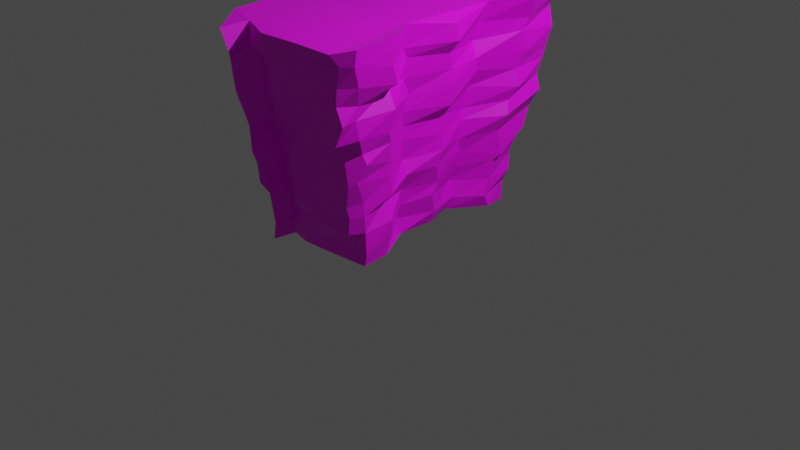 # Source: Mur_de_ROCKS.blend  (saved by Blender 2.92.15; exported with 4.5.12 LTS)
import bpy
from mathutils import Matrix  # noqa: F401  (used for matrix-valued properties, if any)

bpy.ops.wm.read_factory_settings(use_empty=True)
scene = bpy.context.scene
scene.name = 'Scene'

# ---- collections
col_collection = bpy.data.collections.new('Collection'); scene.collection.children.link(col_collection)

# ---- images (referenced by path relative to the original .blend; pixels are not part of the script)
import os
ASSET_DIR = os.environ.get("B2B_ASSET_DIR", "")  # directory of the original .blend (textures are referenced by path, not embedded)
HERE = os.path.dirname(os.path.abspath(__file__))  # packed textures are extracted next to this script under _unpacked/

def load_image(name, relpath, width, height, colorspace="sRGB"):
    """Load a texture the original file referenced (path relative to the .blend, or extracted next to this script)."""
    p = next((c for c in (os.path.join(HERE, relpath), os.path.join(ASSET_DIR, relpath)) if relpath and os.path.exists(c)), "")
    if p:
        img = bpy.data.images.load(p, check_existing=True)
        img.name = name
    else:  # same state as the original file: an image datablock whose file is absent (Cycles renders it pink)
        img = bpy.data.images.new(name, width, height)
        img.source = "FILE"
        img.filepath = "//" + (relpath or name)
    img.colorspace_settings.name = colorspace
    return img
img_imphenziapalette01_png = load_image('ImphenziaPalette01.png', 'ImphenziaPalette01.png', 1024, 1024, 'sRGB')

# ---- materials (node trees are filled in below, after node groups)
mat_cailloux = bpy.data.materials.new('Cailloux')
mat_cailloux.use_transparent_shadow = False

# ---- material node trees
mat_cailloux.use_nodes = True; mat_cailloux.node_tree.nodes.clear()
_N = mat_cailloux.node_tree.nodes; _L = mat_cailloux.node_tree.links
n0 = _N.new('ShaderNodeBsdfPrincipled'); n0.name = 'Principled BSDF'; n0.location = (10, 300)
n0.distribution = 'GGX'
n0.subsurface_method = 'BURLEY'
n0.inputs[3].default_value = 1.45
n0.inputs[27].default_value = (0.0, 0.0, 0.0, 1.0)
n0.inputs[28].default_value = 1.0
n1 = _N.new('ShaderNodeOutputMaterial'); n1.name = 'Material Output'; n1.location = (300, 300)
n2 = _N.new('ShaderNodeTexImage'); n2.name = 'Texture image'; n2.location = (-280, 280)
n2.image = img_imphenziapalette01_png
_L.new(n0.outputs[0], n1.inputs[0])
_L.new(n2.outputs[0], n0.inputs[0])
n1.is_active_output = True

# ---- world
world_world = bpy.data.worlds.new('World'); scene.world = world_world
world_world.use_nodes = True; world_world.node_tree.nodes.clear()
_N = world_world.node_tree.nodes; _L = world_world.node_tree.links
n0 = _N.new('ShaderNodeOutputWorld'); n0.name = 'World Output'; n0.location = (300, 300)
n1 = _N.new('ShaderNodeBackground'); n1.name = 'Background'; n1.location = (10, 300)
n1.inputs[0].default_value = (0.05088, 0.05088, 0.05088, 1.0)
_L.new(n1.outputs[0], n0.inputs[0])
n0.is_active_output = True
world_world.color = (0.05088, 0.05088, 0.05088)
world_world.use_sun_shadow = False
world_world.sun_shadow_jitter_overblur = 0.0

# ---- cameras
cam_camera = bpy.data.cameras.new('Camera')
cam_camera.clip_end = 100.0
cam_camera.ortho_scale = 7.314

# ---- lights
light_light = bpy.data.lights.new('Light', 'POINT')
light_light.transmission_factor = 0.0
light_light.energy = 1000.0
light_light.shadow_soft_size = 0.1
light_light.shadow_maximum_resolution = 0.006
light_light.use_absolute_resolution = True

# ---- meshes
me_plan = bpy.data.meshes.new('Plan')
me_plan.from_pydata([(-0.2855, 0.7935, 0.004269), (-0.4446, 0.6469, 0.006729), (-0.4507, 0.4963, -0.009084), (-0.5466, 0.4179, -0.00402), (-0.5584, 0.2083, -0.01756), (-0.5932, 0.02433, 0.0268), (-0.5351, -0.1055, -0.02984), (-0.5252, -0.2596, 0.0004973), (-0.4611, -0.4088, 0.0261), (-0.4546, -0.4964, -0.003663), (-0.3064, -0.6784, -0.005921), (-0.2835, -0.5434, -0.005332), (-0.1505, -0.5761, -0.0008844), (0.04607, -0.5632, 0.0004539), (0.2005, -0.529, -0.01017), (0.2567, -0.4976, -0.03023), (0.2481, -0.3276, -0.01984), (0.1539, -0.1357, 0.006127), (0.1679, 0.09766, 0.009417), (0.09754, 0.2779, 0.004657), (0.2455, 0.5012, 0.006129), (0.1729, 0.6941, -0.03417), (0.005193, 0.8646, 0.01469), (-0.3022, 0.872, -0.01588), (-0.3029, 1.039, 1.267), (-0.562, 0.933, 1.266), (-0.5858, 0.7034, 1.263), (-0.684, 0.5087, 1.284), (-0.6731, 0.2438, 1.273), (-0.6981, 0.02783, 1.255), (-0.6453, -0.1679, 1.261), (-0.67, -0.3994, 1.256), (-0.5616, -0.5599, 1.228), (-0.5338, -0.6841, 1.276), (-0.3742, -0.8957, 1.247), (-0.323, -0.7464, 1.268), (-0.1369, -0.8143, 1.255), (0.09768, -0.7877, 1.25), (0.3515, -0.7853, 1.248), (0.4167, -0.6675, 1.26), (0.4341, -0.3968, 1.285), (0.2552, -0.19, 1.26), (0.3435, 0.08934, 1.225), (0.261, 0.4231, 1.266), (0.4159, 0.6346, 1.28), (0.3654, 0.9245, 1.28), (0.05557, 1.186, 1.259), (-0.3839, 1.183, 1.285), (-0.1488, -0.5926, 0.09996), (-0.1166, -0.6138, 0.1998), (-0.1303, -0.6545, 0.2927), (-0.1524, -0.6367, 0.4117), (-0.1268, -0.6869, 0.4493), (-0.1156, -0.6861, 0.5686), (-0.1435, -0.6572, 0.6673), (-0.1462, -0.749, 0.7963), (-0.1414, -0.7427, 0.8639), (-0.1652, -0.7457, 0.9646), (-0.1428, -0.7713, 1.057), (-0.148, -0.8047, 1.131), (-0.3259, -0.7682, 1.139), (-0.2926, -0.7116, 1.093), (-0.2924, -0.7092, 0.9548), (-0.2994, -0.6905, 0.8322), (-0.279, -0.6912, 0.7771), (-0.3301, -0.6421, 0.6657), (-0.3035, -0.6332, 0.5697), (-0.2868, -0.6001, 0.4687), (-0.2919, -0.5915, 0.3936), (-0.2736, -0.5635, 0.281), (-0.2736, -0.5554, 0.1695), (-0.289, -0.5841, 0.05428), (-0.562, 0.04617, 0.09101), (-0.5856, 0.01957, 0.1905), (-0.6168, 0.03217, 0.2964), (-0.6158, 0.07363, 0.3788), (-0.6493, 0.0387, 0.476), (-0.6509, 0.05509, 0.6091), (-0.6679, 0.02046, 0.6761), (-0.6545, 0.05708, 0.7764), (-0.6622, 0.003105, 0.8494), (-0.6791, 0.03642, 0.9647), (-0.6502, 0.05673, 1.07), (-0.6996, 0.04004, 1.156), (-0.6751, 0.2263, 1.14), (-0.688, 0.2163, 1.065), (-0.6349, 0.2477, 0.9435), (-0.5933, 0.1907, 0.8699), (-0.6099, 0.2123, 0.7739), (-0.5867, 0.2349, 0.6749), (-0.6006, 0.2108, 0.5766), (-0.5734, 0.2528, 0.4705), (-0.5721, 0.2142, 0.383), (-0.5744, 0.202, 0.2754), (-0.5518, 0.2103, 0.1843), (-0.5426, 0.1785, 0.09332), (0.244, 0.462, 0.08364), (0.2417, 0.4943, 0.1807), (0.2568, 0.509, 0.304), (0.282, 0.5435, 0.334), (0.2774, 0.5241, 0.4937), (0.3277, 0.5414, 0.5931), (0.3048, 0.5686, 0.6734), (0.3523, 0.6006, 0.7589), (0.3251, 0.602, 0.8607), (0.3507, 0.6367, 0.9506), (0.3514, 0.6093, 1.084), (0.3714, 0.6393, 1.156), (0.2172, 0.3924, 1.146), (0.1954, 0.3708, 1.039), (0.2315, 0.3686, 0.9487), (0.2278, 0.3843, 0.8746), (0.1802, 0.3618, 0.7707), (0.1627, 0.3358, 0.6429), (0.1724, 0.328, 0.5817), (0.1659, 0.3073, 0.4602), (0.1566, 0.3332, 0.3766), (0.1366, 0.3168, 0.2762), (0.1067, 0.3025, 0.1888), (0.128, 0.305, 0.08348), (0.04326, -0.5668, 0.08985), (0.04664, -0.6031, 0.1759), (0.05935, -0.6091, 0.2809), (0.06289, -0.6241, 0.381), (0.09284, -0.6427, 0.5156), (0.08646, -0.6609, 0.5888), (0.08971, -0.6769, 0.6875), (0.07932, -0.6904, 0.7791), (0.1248, -0.6913, 0.8692), (0.1003, -0.7368, 0.9565), (0.1497, -0.7758, 1.059), (0.09658, -0.7516, 1.154), (-0.5105, -0.09562, 0.05965), (-0.5653, -0.1249, 0.169), (-0.5471, -0.1221, 0.2804), (-0.551, -0.1273, 0.3808), (-0.5586, -0.122, 0.4785), (-0.5706, -0.1307, 0.5623), (-0.5877, -0.14, 0.6673), (-0.6283, -0.1578, 0.7657), (-0.6083, -0.1362, 0.8434), (-0.6025, -0.1464, 0.9562), (-0.6213, -0.1553, 1.055), (-0.6313, -0.1677, 1.161), (0.1696, 0.7086, 0.09215), (0.23, 0.6843, 0.1864), (0.2139, 0.6949, 0.2791), (0.249, 0.7254, 0.4111), (0.2656, 0.7565, 0.447), (0.2584, 0.8088, 0.5719), (0.3174, 0.8271, 0.6779), (0.2896, 0.8274, 0.768), (0.3058, 0.8487, 0.8644), (0.3159, 0.8697, 0.9533), (0.3346, 0.8873, 1.051), (0.3058, 0.8885, 1.172), (0.2213, -0.5338, 0.1075), (0.2341, -0.5886, 0.183), (0.2463, -0.5906, 0.2845), (0.2504, -0.6133, 0.3579), (0.284, -0.6258, 0.4852), (0.2705, -0.6273, 0.5736), (0.2526, -0.6293, 0.6568), (0.2771, -0.6984, 0.7275), (0.3453, -0.705, 0.8528), (0.3212, -0.724, 0.9599), (0.3307, -0.7264, 1.058), (0.3521, -0.7258, 1.172), (-0.535, -0.2599, 0.1102), (-0.5478, -0.272, 0.1714), (-0.5231, -0.2907, 0.3179), (-0.5569, -0.2988, 0.3759), (-0.5723, -0.2803, 0.506), (-0.5841, -0.3096, 0.574), (-0.6089, -0.3205, 0.6654), (-0.6191, -0.3317, 0.7988), (-0.6136, -0.3317, 0.8858), (-0.6334, -0.3381, 0.9756), (-0.6492, -0.3877, 1.047), (-0.627, -0.4054, 1.169), (-0.0283, 0.8875, 0.07233), (0.04648, 0.896, 0.1815), (0.02377, 0.9335, 0.282), (-0.001828, 0.9461, 0.3694), (0.04075, 0.9753, 0.4792), (0.04483, 1.002, 0.5797), (0.05994, 1.035, 0.6583), (0.05086, 1.05, 0.767), (0.0692, 1.046, 0.8477), (0.05867, 1.097, 0.9626), (0.05671, 1.108, 1.041), (0.07759, 1.143, 1.152), (0.2738, -0.498, 0.04145), (0.2739, -0.5042, 0.1813), (0.2858, -0.5186, 0.2875), (0.2839, -0.5236, 0.3715), (0.3084, -0.5847, 0.5063), (0.3438, -0.5479, 0.6099), (0.3238, -0.5614, 0.6654), (0.3468, -0.5979, 0.758), (0.3347, -0.6102, 0.8635), (0.3467, -0.6059, 0.9438), (0.3943, -0.6391, 1.055), (0.4077, -0.6736, 1.173), (-0.4456, -0.4253, 0.07774), (-0.4803, -0.4328, 0.1904), (-0.5021, -0.4239, 0.2767), (-0.4758, -0.4477, 0.3825), (-0.5108, -0.4403, 0.4765), (-0.536, -0.4898, 0.5604), (-0.5351, -0.4921, 0.6827), (-0.527, -0.4898, 0.7669), (-0.5348, -0.5336, 0.8406), (-0.5394, -0.5057, 0.9563), (-0.5686, -0.5747, 1.057), (-0.6014, -0.5469, 1.184), (-0.3046, 0.9196, 0.05085), (-0.2972, 0.907, 0.2039), (-0.3343, 0.9588, 0.298), (-0.357, 0.9733, 0.3607), (-0.3408, 1.002, 0.4748), (-0.3329, 0.978, 0.5639), (-0.3187, 1.029, 0.6633), (-0.3211, 1.04, 0.7489), (-0.3276, 1.129, 0.8897), (-0.3569, 1.127, 0.9615), (-0.3962, 1.121, 1.079), (-0.3558, 1.187, 1.151), (-0.4308, 0.7075, 0.1254), (-0.4672, 0.7226, 0.1841), (-0.5189, 0.7667, 0.2966), (-0.4456, 0.7622, 0.3635), (-0.4923, 0.7795, 0.4748), (-0.5032, 0.8025, 0.5744), (-0.5127, 0.825, 0.66), (-0.553, 0.8153, 0.7914), (-0.5537, 0.8455, 0.8712), (-0.5475, 0.8874, 0.965), (-0.5506, 0.9036, 1.023), (-0.5227, 0.9047, 1.161), (-0.3186, 1.024, 1.18), (-0.3161, 1.004, 1.046), (-0.3264, 1.006, 0.9598), (-0.3304, 0.9852, 0.8631), (-0.328, 0.9868, 0.7656), (-0.3212, 0.9446, 0.6745), (-0.306, 0.8995, 0.5934), (-0.311, 0.8959, 0.4819), (-0.3013, 0.8962, 0.3867), (-0.2999, 0.8545, 0.282), (-0.3169, 0.8277, 0.193), (-0.2926, 0.8111, 0.09099), (0.2629, -0.2999, 0.1011), (0.2755, -0.3164, 0.1914), (0.2397, -0.3524, 0.2888), (0.3041, -0.3398, 0.3683), (0.3034, -0.3473, 0.4729), (0.3063, -0.3464, 0.5625), (0.3276, -0.3672, 0.6794), (0.3587, -0.4058, 0.7556), (0.3779, -0.3806, 0.8791), (0.3309, -0.3847, 0.9874), (0.4091, -0.3939, 1.024), (0.4243, -0.4385, 1.133), (-0.4657, -0.5204, 0.07062), (-0.4838, -0.5302, 0.1593), (-0.4539, -0.519, 0.2773), (-0.4863, -0.571, 0.3882), (-0.4875, -0.5716, 0.4713), (-0.4872, -0.5653, 0.6066), (-0.4942, -0.5853, 0.6585), (-0.534, -0.662, 0.7813), (-0.5306, -0.6537, 0.8575), (-0.5259, -0.6721, 0.957), (-0.5154, -0.6504, 1.08), (-0.5474, -0.6906, 1.166), (-0.5067, 0.55, 0.09002), (-0.4999, 0.5462, 0.1892), (-0.5004, 0.6002, 0.2802), (-0.5125, 0.5715, 0.3812), (-0.5171, 0.6069, 0.4563), (-0.5255, 0.605, 0.5731), (-0.5256, 0.6191, 0.6412), (-0.5431, 0.6255, 0.7794), (-0.5294, 0.6424, 0.8519), (-0.5366, 0.6675, 0.9834), (-0.5841, 0.6945, 1.049), (-0.5733, 0.6875, 1.151), (0.126, -0.1677, 0.09818), (0.1537, -0.1364, 0.1865), (0.1627, -0.1432, 0.2824), (0.2083, -0.1371, 0.3888), (0.1775, -0.1478, 0.4685), (0.1923, -0.1561, 0.6027), (0.1945, -0.1574, 0.6755), (0.2102, -0.1663, 0.7651), (0.216, -0.1353, 0.8605), (0.2258, -0.1838, 0.9581), (0.2346, -0.167, 1.07), (0.2425, -0.2037, 1.131), (-0.3245, -0.6522, 0.08077), (-0.3304, -0.6652, 0.1884), (-0.3063, -0.6954, 0.2841), (-0.3168, -0.7472, 0.3612), (-0.3423, -0.7407, 0.4653), (-0.3424, -0.7687, 0.5424), (-0.3518, -0.77, 0.6891), (-0.3703, -0.7861, 0.7674), (-0.3581, -0.8349, 0.8922), (-0.398, -0.8195, 0.9628), (-0.3786, -0.8432, 1.068), (-0.3351, -0.8802, 1.129), (-0.5238, 0.4175, 0.08247), (-0.5492, 0.4055, 0.1819), (-0.5681, 0.4337, 0.2958), (-0.5697, 0.3936, 0.3988), (-0.6021, 0.4612, 0.4484), (-0.5825, 0.4522, 0.5695), (-0.5775, 0.4268, 0.6417), (-0.5764, 0.4496, 0.7371), (-0.613, 0.4828, 0.8542), (-0.6181, 0.4842, 0.9648), (-0.6353, 0.4975, 1.056), (-0.6332, 0.4734, 1.169), (0.1975, 0.09016, 0.08973), (0.2114, 0.05587, 0.2065), (0.2123, 0.1002, 0.2773), (0.2379, 0.06352, 0.3909), (0.2542, 0.1038, 0.484), (0.2441, 0.09463, 0.5712), (0.2387, 0.1074, 0.68), (0.3011, 0.09555, 0.7594), (0.304, 0.1053, 0.886), (0.2957, 0.1054, 0.9621), (0.296, 0.09133, 1.053), (0.3525, 0.1038, 1.13)], [], [(16, 15, 14, 13, 12, 11, 10, 9, 8, 7, 6, 5, 4, 3, 2, 1, 0, 23, 22, 21, 20, 19, 18, 17), (40, 41, 42, 43, 44, 45, 46, 47, 24, 25, 26, 27, 28, 29, 30, 31, 32, 33, 34, 35, 36, 37, 38, 39), (60, 59, 36, 35), (84, 83, 29, 28), (108, 107, 44, 43), (59, 131, 37, 36), (83, 143, 30, 29), (107, 155, 45, 44), (131, 167, 38, 37), (143, 179, 31, 30), (155, 191, 46, 45), (167, 203, 39, 38), (179, 215, 32, 31), (191, 227, 47, 46), (240, 239, 25, 24), (203, 263, 40, 39), (215, 275, 33, 32), (227, 240, 24, 47), (239, 287, 26, 25), (263, 299, 41, 40), (275, 311, 34, 33), (287, 323, 27, 26), (299, 335, 42, 41), (311, 60, 35, 34), (323, 84, 28, 27), (335, 108, 43, 42), (18, 19, 119, 324), (324, 119, 118, 325), (325, 118, 117, 326), (326, 117, 116, 327), (327, 116, 115, 328), (328, 115, 114, 329), (329, 114, 113, 330), (330, 113, 112, 331), (331, 112, 111, 332), (332, 111, 110, 333), (333, 110, 109, 334), (334, 109, 108, 335), (3, 4, 95, 312), (312, 95, 94, 313), (313, 94, 93, 314), (314, 93, 92, 315), (315, 92, 91, 316), (316, 91, 90, 317), (317, 90, 89, 318), (318, 89, 88, 319), (319, 88, 87, 320), (320, 87, 86, 321), (321, 86, 85, 322), (322, 85, 84, 323), (10, 11, 71, 300), (300, 71, 70, 301), (301, 70, 69, 302), (302, 69, 68, 303), (303, 68, 67, 304), (304, 67, 66, 305), (305, 66, 65, 306), (306, 65, 64, 307), (307, 64, 63, 308), (308, 63, 62, 309), (309, 62, 61, 310), (310, 61, 60, 311), (17, 18, 324, 288), (288, 324, 325, 289), (289, 325, 326, 290), (290, 326, 327, 291), (291, 327, 328, 292), (292, 328, 329, 293), (293, 329, 330, 294), (294, 330, 331, 295), (295, 331, 332, 296), (296, 332, 333, 297), (297, 333, 334, 298), (298, 334, 335, 299), (2, 3, 312, 276), (276, 312, 313, 277), (277, 313, 314, 278), (278, 314, 315, 279), (279, 315, 316, 280), (280, 316, 317, 281), (281, 317, 318, 282), (282, 318, 319, 283), (283, 319, 320, 284), (284, 320, 321, 285), (285, 321, 322, 286), (286, 322, 323, 287), (9, 10, 300, 264), (264, 300, 301, 265), (265, 301, 302, 266), (266, 302, 303, 267), (267, 303, 304, 268), (268, 304, 305, 269), (269, 305, 306, 270), (270, 306, 307, 271), (271, 307, 308, 272), (272, 308, 309, 273), (273, 309, 310, 274), (274, 310, 311, 275), (16, 17, 288, 252), (252, 288, 289, 253), (253, 289, 290, 254), (254, 290, 291, 255), (255, 291, 292, 256), (256, 292, 293, 257), (257, 293, 294, 258), (258, 294, 295, 259), (259, 295, 296, 260), (260, 296, 297, 261), (261, 297, 298, 262), (262, 298, 299, 263), (1, 2, 276, 228), (228, 276, 277, 229), (229, 277, 278, 230), (230, 278, 279, 231), (231, 279, 280, 232), (232, 280, 281, 233), (233, 281, 282, 234), (234, 282, 283, 235), (235, 283, 284, 236), (236, 284, 285, 237), (237, 285, 286, 238), (238, 286, 287, 239), (23, 0, 251, 216), (216, 251, 250, 217), (217, 250, 249, 218), (218, 249, 248, 219), (219, 248, 247, 220), (220, 247, 246, 221), (221, 246, 245, 222), (222, 245, 244, 223), (223, 244, 243, 224), (224, 243, 242, 225), (225, 242, 241, 226), (226, 241, 240, 227), (8, 9, 264, 204), (204, 264, 265, 205), (205, 265, 266, 206), (206, 266, 267, 207), (207, 267, 268, 208), (208, 268, 269, 209), (209, 269, 270, 210), (210, 270, 271, 211), (211, 271, 272, 212), (212, 272, 273, 213), (213, 273, 274, 214), (214, 274, 275, 215), (15, 16, 252, 192), (192, 252, 253, 193), (193, 253, 254, 194), (194, 254, 255, 195), (195, 255, 256, 196), (196, 256, 257, 197), (197, 257, 258, 198), (198, 258, 259, 199), (199, 259, 260, 200), (200, 260, 261, 201), (201, 261, 262, 202), (202, 262, 263, 203), (0, 1, 228, 251), (251, 228, 229, 250), (250, 229, 230, 249), (249, 230, 231, 248), (248, 231, 232, 247), (247, 232, 233, 246), (246, 233, 234, 245), (245, 234, 235, 244), (244, 235, 236, 243), (243, 236, 237, 242), (242, 237, 238, 241), (241, 238, 239, 240), (22, 23, 216, 180), (180, 216, 217, 181), (181, 217, 218, 182), (182, 218, 219, 183), (183, 219, 220, 184), (184, 220, 221, 185), (185, 221, 222, 186), (186, 222, 223, 187), (187, 223, 224, 188), (188, 224, 225, 189), (189, 225, 226, 190), (190, 226, 227, 191), (7, 8, 204, 168), (168, 204, 205, 169), (169, 205, 206, 170), (170, 206, 207, 171), (171, 207, 208, 172), (172, 208, 209, 173), (173, 209, 210, 174), (174, 210, 211, 175), (175, 211, 212, 176), (176, 212, 213, 177), (177, 213, 214, 178), (178, 214, 215, 179), (14, 15, 192, 156), (156, 192, 193, 157), (157, 193, 194, 158), (158, 194, 195, 159), (159, 195, 196, 160), (160, 196, 197, 161), (161, 197, 198, 162), (162, 198, 199, 163), (163, 199, 200, 164), (164, 200, 201, 165), (165, 201, 202, 166), (166, 202, 203, 167), (21, 22, 180, 144), (144, 180, 181, 145), (145, 181, 182, 146), (146, 182, 183, 147), (147, 183, 184, 148), (148, 184, 185, 149), (149, 185, 186, 150), (150, 186, 187, 151), (151, 187, 188, 152), (152, 188, 189, 153), (153, 189, 190, 154), (154, 190, 191, 155), (6, 7, 168, 132), (132, 168, 169, 133), (133, 169, 170, 134), (134, 170, 171, 135), (135, 171, 172, 136), (136, 172, 173, 137), (137, 173, 174, 138), (138, 174, 175, 139), (139, 175, 176, 140), (140, 176, 177, 141), (141, 177, 178, 142), (142, 178, 179, 143), (13, 14, 156, 120), (120, 156, 157, 121), (121, 157, 158, 122), (122, 158, 159, 123), (123, 159, 160, 124), (124, 160, 161, 125), (125, 161, 162, 126), (126, 162, 163, 127), (127, 163, 164, 128), (128, 164, 165, 129), (129, 165, 166, 130), (130, 166, 167, 131), (20, 21, 144, 96), (96, 144, 145, 97), (97, 145, 146, 98), (98, 146, 147, 99), (99, 147, 148, 100), (100, 148, 149, 101), (101, 149, 150, 102), (102, 150, 151, 103), (103, 151, 152, 104), (104, 152, 153, 105), (105, 153, 154, 106), (106, 154, 155, 107), (5, 6, 132, 72), (72, 132, 133, 73), (73, 133, 134, 74), (74, 134, 135, 75), (75, 135, 136, 76), (76, 136, 137, 77), (77, 137, 138, 78), (78, 138, 139, 79), (79, 139, 140, 80), (80, 140, 141, 81), (81, 141, 142, 82), (82, 142, 143, 83), (12, 13, 120, 48), (48, 120, 121, 49), (49, 121, 122, 50), (50, 122, 123, 51), (51, 123, 124, 52), (52, 124, 125, 53), (53, 125, 126, 54), (54, 126, 127, 55), (55, 127, 128, 56), (56, 128, 129, 57), (57, 129, 130, 58), (58, 130, 131, 59), (19, 20, 96, 119), (119, 96, 97, 118), (118, 97, 98, 117), (117, 98, 99, 116), (116, 99, 100, 115), (115, 100, 101, 114), (114, 101, 102, 113), (113, 102, 103, 112), (112, 103, 104, 111), (111, 104, 105, 110), (110, 105, 106, 109), (109, 106, 107, 108), (4, 5, 72, 95), (95, 72, 73, 94), (94, 73, 74, 93), (93, 74, 75, 92), (92, 75, 76, 91), (91, 76, 77, 90), (90, 77, 78, 89), (89, 78, 79, 88), (88, 79, 80, 87), (87, 80, 81, 86), (86, 81, 82, 85), (85, 82, 83, 84), (11, 12, 48, 71), (71, 48, 49, 70), (70, 49, 50, 69), (69, 50, 51, 68), (68, 51, 52, 67), (67, 52, 53, 66), (66, 53, 54, 65), (65, 54, 55, 64), (64, 55, 56, 63), (63, 56, 57, 62), (62, 57, 58, 61), (61, 58, 59, 60)])
_uv = me_plan.uv_layers.new(name='CarteUV')
_uv.uv.foreach_set('vector', [0.6756, 0.9479, 0.6756, 0.9479, 0.6756, 0.9479, 0.6756, 0.9479, 0.6756, 0.9479, 0.6756, 0.9479, 0.6756, 0.9479, 0.6756, 0.9479, 0.6756, 0.9479, 0.6756, 0.9479, 0.6756, 0.9479, 0.6756, 0.9479, 0.6756, 0.9479, 0.6756, 0.9479, 0.6756, 0.9479, 0.6756, 0.9479, 0.6756, 0.9479, 0.6756, 0.9479, 0.6756, 0.9479, 0.6756, 0.9479, 0.6756, 0.9479, 0.6756, 0.9479, 0.6756, 0.9479, 0.6756, 0.9479, 0.6756, 0.9479, 0.6756, 0.9479, 0.6756, 0.9479, 0.6756, 0.9479, 0.6756, 0.9479, 0.6756, 0.9479, 0.6756, 0.9479, 0.6756, 0.9479, 0.6756, 0.9479, 0.6756, 0.9479, 0.6756, 0.9479, 0.6756, 0.9479, 0.6756, 0.9479, 0.6756, 0.9479, 0.6756, 0.9479, 0.6756, 0.9479, 0.6756, 0.9479, 0.6756, 0.9479, 0.6756, 0.9479, 0.6756, 0.9479, 0.6756, 0.9479, 0.6756, 0.9479, 0.6756, 0.9479, 0.6756, 0.9479, 0.6756, 0.9479, 0.6756, 0.9479, 0.6756, 0.9479, 0.6756, 0.9479, 0.6756, 0.9479, 0.6756, 0.9479, 0.6756, 0.9479, 0.6756, 0.9479, 0.6756, 0.9479, 0.6756, 0.9479, 0.6756, 0.9479, 0.6756, 0.9479, 0.6756, 0.9479, 0.6756, 0.9479, 0.6756, 0.9479, 0.6756, 0.9479, 0.6756, 0.9479, 0.6756, 0.9479, 0.6756, 0.9479, 0.6756, 0.9479, 0.6756, 0.9479, 0.6756, 0.9479, 0.6756, 0.9479, 0.6756, 0.9479, 0.6756, 0.9479, 0.6756, 0.9479, 0.6756, 0.9479, 0.6756, 0.9479, 0.6756, 0.9479, 0.6756, 0.9479, 0.6756, 0.9479, 0.6756, 0.9479, 0.6756, 0.9479, 0.6756, 0.9479, 0.6756, 0.9479, 0.6756, 0.9479, 0.6756, 0.9479, 0.6756, 0.9479, 0.6756, 0.9479, 0.6756, 0.9479, 0.6756, 0.9479, 0.6756, 0.9479, 0.6756, 0.9479, 0.6756, 0.9479, 0.6756, 0.9479, 0.6756, 0.9479, 0.6756, 0.9479, 0.6756, 0.9479, 0.6756, 0.9479, 0.6756, 0.9479, 0.6756, 0.9479, 0.6756, 0.9479, 0.6756, 0.9479, 0.6756, 0.9479, 0.6756, 0.9479, 0.6756, 0.9479, 0.6756, 0.9479, 0.6756, 0.9479, 0.6756, 0.9479, 0.6756, 0.9479, 0.6756, 0.9479, 0.6756, 0.9479, 0.6756, 0.9479, 0.6756, 0.9479, 0.6756, 0.9479, 0.6756, 0.9479, 0.6756, 0.9479, 0.6756, 0.9479, 0.6756, 0.9479, 0.6756, 0.9479, 0.6756, 0.9479, 0.6756, 0.9479, 0.6756, 0.9479, 0.6756, 0.9479, 0.6756, 0.9479, 0.6756, 0.9479, 0.6756, 0.9479, 0.6756, 0.9479, 0.6756, 0.9479, 0.6756, 0.9479, 0.6756, 0.9479, 0.6756, 0.9479, 0.6756, 0.9479, 0.6756, 0.9479, 0.6756, 0.9479, 0.6756, 0.9479, 0.6756, 0.9479, 0.6756, 0.9479, 0.6756, 0.9479, 0.6756, 0.9479, 0.6756, 0.9479, 0.6756, 0.9479, 0.6756, 0.9479, 0.6756, 0.9479, 0.6756, 0.9479, 0.6756, 0.9479, 0.6756, 0.9479, 0.6756, 0.9479, 0.6756, 0.9479, 0.6756, 0.9479, 0.6756, 0.9479, 0.6756, 0.9479, 0.6756, 0.9479, 0.6756, 0.9479, 0.6756, 0.9479, 0.6756, 0.9479, 0.6756, 0.9479, 0.6756, 0.9479, 0.6756, 0.9479, 0.6756, 0.9479, 0.6756, 0.9479, 0.6756, 0.9479, 0.6756, 0.9479, 0.6756, 0.9479, 0.6756, 0.9479, 0.6756, 0.9479, 0.6756, 0.9479, 0.6756, 0.9479, 0.6756, 0.9479, 0.6756, 0.9479, 0.6756, 0.9479, 0.6756, 0.9479, 0.6756, 0.9479, 0.6756, 0.9479, 0.6756, 0.9479, 0.6756, 0.9479, 0.6756, 0.9479, 0.6756, 0.9479, 0.6756, 0.9479, 0.6756, 0.9479, 0.6756, 0.9479, 0.6756, 0.9479, 0.6756, 0.9479, 0.6756, 0.9479, 0.6756, 0.9479, 0.6756, 0.9479, 0.6756, 0.9479, 0.6756, 0.9479, 0.6756, 0.9479, 0.6756, 0.9479, 0.6756, 0.9479, 0.6756, 0.9479, 0.6756, 0.9479, 0.6756, 0.9479, 0.6756, 0.9479, 0.6756, 0.9479, 0.6756, 0.9479, 0.6756, 0.9479, 0.6756, 0.9479, 0.6756, 0.9479, 0.6756, 0.9479, 0.6756, 0.9479, 0.6756, 0.9479, 0.6756, 0.9479, 0.6756, 0.9479, 0.6756, 0.9479, 0.6756, 0.9479, 0.6756, 0.9479, 0.6756, 0.9479, 0.6756, 0.9479, 0.6756, 0.9479, 0.6756, 0.9479, 0.6756, 0.9479, 0.6756, 0.9479, 0.6756, 0.9479, 0.6756, 0.9479, 0.6756, 0.9479, 0.6756, 0.9479, 0.6756, 0.9479, 0.6756, 0.9479, 0.6756, 0.9479, 0.6756, 0.9479, 0.6756, 0.9479, 0.6756, 0.9479, 0.6756, 0.9479, 0.6756, 0.9479, 0.6756, 0.9479, 0.6756, 0.9479, 0.6756, 0.9479, 0.6756, 0.9479, 0.6756, 0.9479, 0.6756, 0.9479, 0.6756, 0.9479, 0.6756, 0.9479, 0.6756, 0.9479, 0.6756, 0.9479, 0.6756, 0.9479, 0.6756, 0.9479, 0.6756, 0.9479, 0.6756, 0.9479, 0.6756, 0.9479, 0.6756, 0.9479, 0.6756, 0.9479, 0.6756, 0.9479, 0.6756, 0.9479, 0.6756, 0.9479, 0.6756, 0.9479, 0.6756, 0.9479, 0.6756, 0.9479, 0.6756, 0.9479, 0.6756, 0.9479, 0.6756, 0.9479, 0.6756, 0.9479, 0.6756, 0.9479, 0.6756, 0.9479, 0.6756, 0.9479, 0.6756, 0.9479, 0.6756, 0.9479, 0.6756, 0.9479, 0.6756, 0.9479, 0.6756, 0.9479, 0.6756, 0.9479, 0.6756, 0.9479, 0.6756, 0.9479, 0.6756, 0.9479, 0.6756, 0.9479, 0.6756, 0.9479, 0.6756, 0.9479, 0.6756, 0.9479, 0.6756, 0.9479, 0.6756, 0.9479, 0.6756, 0.9479, 0.6756, 0.9479, 0.6756, 0.9479, 0.6756, 0.9479, 0.6756, 0.9479, 0.6756, 0.9479, 0.6756, 0.9479, 0.6756, 0.9479, 0.6756, 0.9479, 0.6756, 0.9479, 0.6756, 0.9479, 0.6756, 0.9479, 0.6756, 0.9479, 0.6756, 0.9479, 0.6756, 0.9479, 0.6756, 0.9479, 0.6756, 0.9479, 0.6756, 0.9479, 0.6756, 0.9479, 0.6756, 0.9479, 0.6756, 0.9479, 0.6756, 0.9479, 0.6756, 0.9479, 0.6756, 0.9479, 0.6756, 0.9479, 0.6756, 0.9479, 0.6756, 0.9479, 0.6756, 0.9479, 0.6756, 0.9479, 0.6756, 0.9479, 0.6756, 0.9479, 0.6756, 0.9479, 0.6756, 0.9479, 0.6756, 0.9479, 0.6756, 0.9479, 0.6756, 0.9479, 0.6756, 0.9479, 0.6756, 0.9479, 0.6756, 0.9479, 0.6756, 0.9479, 0.6756, 0.9479, 0.6756, 0.9479, 0.6756, 0.9479, 0.6756, 0.9479, 0.6756, 0.9479, 0.6756, 0.9479, 0.6756, 0.9479, 0.6756, 0.9479, 0.6756, 0.9479, 0.6756, 0.9479, 0.6756, 0.9479, 0.6756, 0.9479, 0.6756, 0.9479, 0.6756, 0.9479, 0.6756, 0.9479, 0.6756, 0.9479, 0.6756, 0.9479, 0.6756, 0.9479, 0.6756, 0.9479, 0.6756, 0.9479, 0.6756, 0.9479, 0.6756, 0.9479, 0.6756, 0.9479, 0.6756, 0.9479, 0.6756, 0.9479, 0.6756, 0.9479, 0.6756, 0.9479, 0.6756, 0.9479, 0.6756, 0.9479, 0.6756, 0.9479, 0.6756, 0.9479, 0.6756, 0.9479, 0.6756, 0.9479, 0.6756, 0.9479, 0.6756, 0.9479, 0.6756, 0.9479, 0.6756, 0.9479, 0.6756, 0.9479, 0.6756, 0.9479, 0.6756, 0.9479, 0.6756, 0.9479, 0.6756, 0.9479, 0.6756, 0.9479, 0.6756, 0.9479, 0.6756, 0.9479, 0.6756, 0.9479, 0.6756, 0.9479, 0.6756, 0.9479, 0.6756, 0.9479, 0.6756, 0.9479, 0.6756, 0.9479, 0.6756, 0.9479, 0.6756, 0.9479, 0.6756, 0.9479, 0.6756, 0.9479, 0.6756, 0.9479, 0.6756, 0.9479, 0.6756, 0.9479, 0.6756, 0.9479, 0.6756, 0.9479, 0.6756, 0.9479, 0.6756, 0.9479, 0.6756, 0.9479, 0.6756, 0.9479, 0.6756, 0.9479, 0.6756, 0.9479, 0.6756, 0.9479, 0.6756, 0.9479, 0.6756, 0.9479, 0.6756, 0.9479, 0.6756, 0.9479, 0.6756, 0.9479, 0.6756, 0.9479, 0.6756, 0.9479, 0.6756, 0.9479, 0.6756, 0.9479, 0.6756, 0.9479, 0.6756, 0.9479, 0.6756, 0.9479, 0.6756, 0.9479, 0.6756, 0.9479, 0.6756, 0.9479, 0.6756, 0.9479, 0.6756, 0.9479, 0.6756, 0.9479, 0.6756, 0.9479, 0.6756, 0.9479, 0.6756, 0.9479, 0.6756, 0.9479, 0.6756, 0.9479, 0.6756, 0.9479, 0.6756, 0.9479, 0.6756, 0.9479, 0.6756, 0.9479, 0.6756, 0.9479, 0.6756, 0.9479, 0.6756, 0.9479, 0.6756, 0.9479, 0.6756, 0.9479, 0.6756, 0.9479, 0.6756, 0.9479, 0.6756, 0.9479, 0.6756, 0.9479, 0.6756, 0.9479, 0.6756, 0.9479, 0.6756, 0.9479, 0.6756, 0.9479, 0.6756, 0.9479, 0.6756, 0.9479, 0.6756, 0.9479, 0.6756, 0.9479, 0.6756, 0.9479, 0.6756, 0.9479, 0.6756, 0.9479, 0.6756, 0.9479, 0.6756, 0.9479, 0.6756, 0.9479, 0.6756, 0.9479, 0.6756, 0.9479, 0.6756, 0.9479, 0.6756, 0.9479, 0.6756, 0.9479, 0.6756, 0.9479, 0.6756, 0.9479, 0.6756, 0.9479, 0.6756, 0.9479, 0.6756, 0.9479, 0.6756, 0.9479, 0.6756, 0.9479, 0.6756, 0.9479, 0.6756, 0.9479, 0.6756, 0.9479, 0.6756, 0.9479, 0.6756, 0.9479, 0.6756, 0.9479, 0.6756, 0.9479, 0.6756, 0.9479, 0.6756, 0.9479, 0.6756, 0.9479, 0.6756, 0.9479, 0.6756, 0.9479, 0.6756, 0.9479, 0.6756, 0.9479, 0.6756, 0.9479, 0.6756, 0.9479, 0.6756, 0.9479, 0.6756, 0.9479, 0.6756, 0.9479, 0.6756, 0.9479, 0.6756, 0.9479, 0.6756, 0.9479, 0.6756, 0.9479, 0.6756, 0.9479, 0.6756, 0.9479, 0.6756, 0.9479, 0.6756, 0.9479, 0.6756, 0.9479, 0.6756, 0.9479, 0.6756, 0.9479, 0.6756, 0.9479, 0.6756, 0.9479, 0.6756, 0.9479, 0.6756, 0.9479, 0.6756, 0.9479, 0.6756, 0.9479, 0.6756, 0.9479, 0.6756, 0.9479, 0.6756, 0.9479, 0.6756, 0.9479, 0.6756, 0.9479, 0.6756, 0.9479, 0.6756, 0.9479, 0.6756, 0.9479, 0.6756, 0.9479, 0.6756, 0.9479, 0.6756, 0.9479, 0.6756, 0.9479, 0.6756, 0.9479, 0.6756, 0.9479, 0.6756, 0.9479, 0.6756, 0.9479, 0.6756, 0.9479, 0.6756, 0.9479, 0.6756, 0.9479, 0.6756, 0.9479, 0.6756, 0.9479, 0.6756, 0.9479, 0.6756, 0.9479, 0.6756, 0.9479, 0.6756, 0.9479, 0.6756, 0.9479, 0.6756, 0.9479, 0.6756, 0.9479, 0.6756, 0.9479, 0.6756, 0.9479, 0.6756, 0.9479, 0.6756, 0.9479, 0.6756, 0.9479, 0.6756, 0.9479, 0.6756, 0.9479, 0.6756, 0.9479, 0.6756, 0.9479, 0.6756, 0.9479, 0.6756, 0.9479, 0.6756, 0.9479, 0.6756, 0.9479, 0.6756, 0.9479, 0.6756, 0.9479, 0.6756, 0.9479, 0.6756, 0.9479, 0.6756, 0.9479, 0.6756, 0.9479, 0.6756, 0.9479, 0.6756, 0.9479, 0.6756, 0.9479, 0.6756, 0.9479, 0.6756, 0.9479, 0.6756, 0.9479, 0.6756, 0.9479, 0.6756, 0.9479, 0.6756, 0.9479, 0.6756, 0.9479, 0.6756, 0.9479, 0.6756, 0.9479, 0.6756, 0.9479, 0.6756, 0.9479, 0.6756, 0.9479, 0.6756, 0.9479, 0.6756, 0.9479, 0.6756, 0.9479, 0.6756, 0.9479, 0.6756, 0.9479, 0.6756, 0.9479, 0.6756, 0.9479, 0.6756, 0.9479, 0.6756, 0.9479, 0.6756, 0.9479, 0.6756, 0.9479, 0.6756, 0.9479, 0.6756, 0.9479, 0.6756, 0.9479, 0.6756, 0.9479, 0.6756, 0.9479, 0.6756, 0.9479, 0.6756, 0.9479, 0.6756, 0.9479, 0.6756, 0.9479, 0.6756, 0.9479, 0.6756, 0.9479, 0.6756, 0.9479, 0.6756, 0.9479, 0.6756, 0.9479, 0.6756, 0.9479, 0.6756, 0.9479, 0.6756, 0.9479, 0.6756, 0.9479, 0.6756, 0.9479, 0.6756, 0.9479, 0.6756, 0.9479, 0.6756, 0.9479, 0.6756, 0.9479, 0.6756, 0.9479, 0.6756, 0.9479, 0.6756, 0.9479, 0.6756, 0.9479, 0.6756, 0.9479, 0.6756, 0.9479, 0.6756, 0.9479, 0.6756, 0.9479, 0.6756, 0.9479, 0.6756, 0.9479, 0.6756, 0.9479, 0.6756, 0.9479, 0.6756, 0.9479, 0.6756, 0.9479, 0.6756, 0.9479, 0.6756, 0.9479, 0.6756, 0.9479, 0.6756, 0.9479, 0.6756, 0.9479, 0.6756, 0.9479, 0.6756, 0.9479, 0.6756, 0.9479, 0.6756, 0.9479, 0.6756, 0.9479, 0.6756, 0.9479, 0.6756, 0.9479, 0.6756, 0.9479, 0.6756, 0.9479, 0.6756, 0.9479, 0.6756, 0.9479, 0.6756, 0.9479, 0.6756, 0.9479, 0.6756, 0.9479, 0.6756, 0.9479, 0.6756, 0.9479, 0.6756, 0.9479, 0.6756, 0.9479, 0.6756, 0.9479, 0.6756, 0.9479, 0.6756, 0.9479, 0.6756, 0.9479, 0.6756, 0.9479, 0.6756, 0.9479, 0.6756, 0.9479, 0.6756, 0.9479, 0.6756, 0.9479, 0.6756, 0.9479, 0.6756, 0.9479, 0.6756, 0.9479, 0.6756, 0.9479, 0.6756, 0.9479, 0.6756, 0.9479, 0.6756, 0.9479, 0.6756, 0.9479, 0.6756, 0.9479, 0.6756, 0.9479, 0.6756, 0.9479, 0.6756, 0.9479, 0.6756, 0.9479, 0.6756, 0.9479, 0.6756, 0.9479, 0.6756, 0.9479, 0.6756, 0.9479, 0.6756, 0.9479, 0.6756, 0.9479, 0.6756, 0.9479, 0.6756, 0.9479, 0.6756, 0.9479, 0.6756, 0.9479, 0.6756, 0.9479, 0.6756, 0.9479, 0.6756, 0.9479, 0.6756, 0.9479, 0.6756, 0.9479, 0.6756, 0.9479, 0.6756, 0.9479, 0.6756, 0.9479, 0.6756, 0.9479, 0.6756, 0.9479, 0.6756, 0.9479, 0.6756, 0.9479, 0.6756, 0.9479, 0.6756, 0.9479, 0.6756, 0.9479, 0.6756, 0.9479, 0.6756, 0.9479, 0.6756, 0.9479, 0.6756, 0.9479, 0.6756, 0.9479, 0.6756, 0.9479, 0.6756, 0.9479, 0.6756, 0.9479, 0.6756, 0.9479, 0.6756, 0.9479, 0.6756, 0.9479, 0.6756, 0.9479, 0.6756, 0.9479, 0.6756, 0.9479, 0.6756, 0.9479, 0.6756, 0.9479, 0.6756, 0.9479, 0.6756, 0.9479, 0.6756, 0.9479, 0.6756, 0.9479, 0.6756, 0.9479, 0.6756, 0.9479, 0.6756, 0.9479, 0.6756, 0.9479, 0.6756, 0.9479, 0.6756, 0.9479, 0.6756, 0.9479, 0.6756, 0.9479, 0.6756, 0.9479, 0.6756, 0.9479, 0.6756, 0.9479, 0.6756, 0.9479, 0.6756, 0.9479, 0.6756, 0.9479, 0.6756, 0.9479, 0.6756, 0.9479, 0.6756, 0.9479, 0.6756, 0.9479, 0.6756, 0.9479, 0.6756, 0.9479, 0.6756, 0.9479, 0.6756, 0.9479, 0.6756, 0.9479, 0.6756, 0.9479, 0.6756, 0.9479, 0.6756, 0.9479, 0.6756, 0.9479, 0.6756, 0.9479, 0.6756, 0.9479, 0.6756, 0.9479, 0.6756, 0.9479, 0.6756, 0.9479, 0.6756, 0.9479, 0.6756, 0.9479, 0.6756, 0.9479, 0.6756, 0.9479, 0.6756, 0.9479, 0.6756, 0.9479, 0.6756, 0.9479, 0.6756, 0.9479, 0.6756, 0.9479, 0.6756, 0.9479, 0.6756, 0.9479, 0.6756, 0.9479, 0.6756, 0.9479, 0.6756, 0.9479, 0.6756, 0.9479, 0.6756, 0.9479, 0.6756, 0.9479, 0.6756, 0.9479, 0.6756, 0.9479, 0.6756, 0.9479, 0.6756, 0.9479, 0.6756, 0.9479, 0.6756, 0.9479, 0.6756, 0.9479, 0.6756, 0.9479, 0.6756, 0.9479, 0.6756, 0.9479, 0.6756, 0.9479, 0.6756, 0.9479, 0.6756, 0.9479, 0.6756, 0.9479, 0.6756, 0.9479, 0.6756, 0.9479, 0.6756, 0.9479, 0.6756, 0.9479, 0.6756, 0.9479, 0.6756, 0.9479, 0.6756, 0.9479, 0.6756, 0.9479, 0.6756, 0.9479, 0.6756, 0.9479, 0.6756, 0.9479, 0.6756, 0.9479, 0.6756, 0.9479, 0.6756, 0.9479, 0.6756, 0.9479, 0.6756, 0.9479, 0.6756, 0.9479, 0.6756, 0.9479, 0.6756, 0.9479, 0.6756, 0.9479, 0.6756, 0.9479, 0.6756, 0.9479, 0.6756, 0.9479, 0.6756, 0.9479, 0.6756, 0.9479, 0.6756, 0.9479, 0.6756, 0.9479, 0.6756, 0.9479, 0.6756, 0.9479, 0.6756, 0.9479, 0.6756, 0.9479, 0.6756, 0.9479, 0.6756, 0.9479, 0.6756, 0.9479, 0.6756, 0.9479, 0.6756, 0.9479, 0.6756, 0.9479, 0.6756, 0.9479, 0.6756, 0.9479, 0.6756, 0.9479, 0.6756, 0.9479, 0.6756, 0.9479, 0.6756, 0.9479, 0.6756, 0.9479, 0.6756, 0.9479, 0.6756, 0.9479, 0.6756, 0.9479, 0.6756, 0.9479, 0.6756, 0.9479, 0.6756, 0.9479, 0.6756, 0.9479, 0.6756, 0.9479, 0.6756, 0.9479, 0.6756, 0.9479, 0.6756, 0.9479, 0.6756, 0.9479, 0.6756, 0.9479, 0.6756, 0.9479, 0.6756, 0.9479, 0.6756, 0.9479, 0.6756, 0.9479, 0.6756, 0.9479, 0.6756, 0.9479, 0.6756, 0.9479, 0.6756, 0.9479, 0.6756, 0.9479, 0.6756, 0.9479, 0.6756, 0.9479, 0.6756, 0.9479, 0.6756, 0.9479, 0.6756, 0.9479, 0.6756, 0.9479, 0.6756, 0.9479, 0.6756, 0.9479, 0.6756, 0.9479, 0.6756, 0.9479, 0.6756, 0.9479, 0.6756, 0.9479, 0.6756, 0.9479, 0.6756, 0.9479, 0.6756, 0.9479, 0.6756, 0.9479, 0.6756, 0.9479, 0.6756, 0.9479, 0.6756, 0.9479, 0.6756, 0.9479, 0.6756, 0.9479, 0.6756, 0.9479, 0.6756, 0.9479, 0.6756, 0.9479, 0.6756, 0.9479, 0.6756, 0.9479, 0.6756, 0.9479, 0.6756, 0.9479, 0.6756, 0.9479, 0.6756, 0.9479, 0.6756, 0.9479, 0.6756, 0.9479, 0.6756, 0.9479, 0.6756, 0.9479, 0.6756, 0.9479, 0.6756, 0.9479, 0.6756, 0.9479, 0.6756, 0.9479, 0.6756, 0.9479, 0.6756, 0.9479, 0.6756, 0.9479, 0.6756, 0.9479, 0.6756, 0.9479, 0.6756, 0.9479, 0.6756, 0.9479, 0.6756, 0.9479, 0.6756, 0.9479, 0.6756, 0.9479, 0.6756, 0.9479, 0.6756, 0.9479, 0.6756, 0.9479, 0.6756, 0.9479, 0.6756, 0.9479, 0.6756, 0.9479, 0.6756, 0.9479, 0.6756, 0.9479, 0.6756, 0.9479, 0.6756, 0.9479, 0.6756, 0.9479, 0.6756, 0.9479, 0.6756, 0.9479, 0.6756, 0.9479, 0.6756, 0.9479, 0.6756, 0.9479, 0.6756, 0.9479, 0.6756, 0.9479, 0.6756, 0.9479, 0.6756, 0.9479, 0.6756, 0.9479, 0.6756, 0.9479, 0.6756, 0.9479, 0.6756, 0.9479, 0.6756, 0.9479, 0.6756, 0.9479, 0.6756, 0.9479, 0.6756, 0.9479, 0.6756, 0.9479, 0.6756, 0.9479, 0.6756, 0.9479, 0.6756, 0.9479, 0.6756, 0.9479, 0.6756, 0.9479, 0.6756, 0.9479, 0.6756, 0.9479, 0.6756, 0.9479, 0.6756, 0.9479, 0.6756, 0.9479, 0.6756, 0.9479, 0.6756, 0.9479, 0.6756, 0.9479, 0.6756, 0.9479, 0.6756, 0.9479, 0.6756, 0.9479, 0.6756, 0.9479, 0.6756, 0.9479, 0.6756, 0.9479, 0.6756, 0.9479, 0.6756, 0.9479, 0.6756, 0.9479, 0.6756, 0.9479, 0.6756, 0.9479, 0.6756, 0.9479, 0.6756, 0.9479, 0.6756, 0.9479, 0.6756, 0.9479, 0.6756, 0.9479, 0.6756, 0.9479, 0.6756, 0.9479, 0.6756, 0.9479, 0.6756, 0.9479, 0.6756, 0.9479, 0.6756, 0.9479, 0.6756, 0.9479, 0.6756, 0.9479, 0.6756, 0.9479, 0.6756, 0.9479, 0.6756, 0.9479, 0.6756, 0.9479, 0.6756, 0.9479, 0.6756, 0.9479, 0.6756, 0.9479, 0.6756, 0.9479, 0.6756, 0.9479, 0.6756, 0.9479, 0.6756, 0.9479, 0.6756, 0.9479, 0.6756, 0.9479, 0.6756, 0.9479, 0.6756, 0.9479, 0.6756, 0.9479, 0.6756, 0.9479, 0.6756, 0.9479, 0.6756, 0.9479, 0.6756, 0.9479, 0.6756, 0.9479, 0.6756, 0.9479, 0.6756, 0.9479, 0.6756, 0.9479, 0.6756, 0.9479, 0.6756, 0.9479, 0.6756, 0.9479, 0.6756, 0.9479, 0.6756, 0.9479, 0.6756, 0.9479, 0.6756, 0.9479, 0.6756, 0.9479, 0.6756, 0.9479, 0.6756, 0.9479, 0.6756, 0.9479, 0.6756, 0.9479, 0.6756, 0.9479, 0.6756, 0.9479, 0.6756, 0.9479, 0.6756, 0.9479, 0.6756, 0.9479, 0.6756, 0.9479, 0.6756, 0.9479, 0.6756, 0.9479, 0.6756, 0.9479, 0.6756, 0.9479, 0.6756, 0.9479, 0.6756, 0.9479, 0.6756, 0.9479, 0.6756, 0.9479, 0.6756, 0.9479, 0.6756, 0.9479, 0.6756, 0.9479, 0.6756, 0.9479, 0.6756, 0.9479, 0.6756, 0.9479, 0.6756, 0.9479, 0.6756, 0.9479, 0.6756, 0.9479, 0.6756, 0.9479, 0.6756, 0.9479, 0.6756, 0.9479, 0.6756, 0.9479, 0.6756, 0.9479, 0.6756, 0.9479, 0.6756, 0.9479, 0.6756, 0.9479, 0.6756, 0.9479, 0.6756, 0.9479, 0.6756, 0.9479, 0.6756, 0.9479, 0.6756, 0.9479, 0.6756, 0.9479, 0.6756, 0.9479, 0.6756, 0.9479, 0.6756, 0.9479, 0.6756, 0.9479, 0.6756, 0.9479, 0.6756, 0.9479, 0.6756, 0.9479, 0.6756, 0.9479, 0.6756, 0.9479, 0.6756, 0.9479, 0.6756, 0.9479, 0.6756, 0.9479, 0.6756, 0.9479, 0.6756, 0.9479, 0.6756, 0.9479, 0.6756, 0.9479, 0.6756, 0.9479, 0.6756, 0.9479, 0.6756, 0.9479, 0.6756, 0.9479, 0.6756, 0.9479, 0.6756, 0.9479, 0.6756, 0.9479, 0.6756, 0.9479, 0.6756, 0.9479, 0.6756, 0.9479, 0.6756, 0.9479, 0.6756, 0.9479, 0.6756, 0.9479, 0.6756, 0.9479, 0.6756, 0.9479, 0.6756, 0.9479, 0.6756, 0.9479, 0.6756, 0.9479, 0.6756, 0.9479, 0.6756, 0.9479, 0.6756, 0.9479, 0.6756, 0.9479, 0.6756, 0.9479, 0.6756, 0.9479, 0.6756, 0.9479, 0.6756, 0.9479, 0.6756, 0.9479, 0.6756, 0.9479, 0.6756, 0.9479, 0.6756, 0.9479, 0.6756, 0.9479, 0.6756, 0.9479, 0.6756, 0.9479, 0.6756, 0.9479, 0.6756, 0.9479, 0.6756, 0.9479, 0.6756, 0.9479, 0.6756, 0.9479, 0.6756, 0.9479, 0.6756, 0.9479, 0.6756, 0.9479, 0.6756, 0.9479, 0.6756, 0.9479, 0.6756, 0.9479, 0.6756, 0.9479, 0.6756, 0.9479, 0.6756, 0.9479, 0.6756, 0.9479, 0.6756, 0.9479, 0.6756, 0.9479, 0.6756, 0.9479, 0.6756, 0.9479, 0.6756, 0.9479, 0.6756, 0.9479, 0.6756, 0.9479, 0.6756, 0.9479, 0.6756, 0.9479, 0.6756, 0.9479, 0.6756, 0.9479, 0.6756, 0.9479, 0.6756, 0.9479, 0.6756, 0.9479, 0.6756, 0.9479, 0.6756, 0.9479, 0.6756, 0.9479, 0.6756, 0.9479, 0.6756, 0.9479, 0.6756, 0.9479, 0.6756, 0.9479, 0.6756, 0.9479, 0.6756, 0.9479, 0.6756, 0.9479, 0.6756, 0.9479, 0.6756, 0.9479, 0.6756, 0.9479, 0.6756, 0.9479, 0.6756, 0.9479, 0.6756, 0.9479, 0.6756, 0.9479, 0.6756, 0.9479, 0.6756, 0.9479, 0.6756, 0.9479, 0.6756, 0.9479, 0.6756, 0.9479, 0.6756, 0.9479, 0.6756, 0.9479, 0.6756, 0.9479, 0.6756, 0.9479, 0.6756, 0.9479, 0.6756, 0.9479, 0.6756, 0.9479, 0.6756, 0.9479, 0.6756, 0.9479, 0.6756, 0.9479, 0.6756, 0.9479, 0.6756, 0.9479, 0.6756, 0.9479, 0.6756, 0.9479, 0.6756, 0.9479, 0.6756, 0.9479, 0.6756, 0.9479, 0.6756, 0.9479, 0.6756, 0.9479, 0.6756, 0.9479, 0.6756, 0.9479, 0.6756, 0.9479, 0.6756, 0.9479, 0.6756, 0.9479, 0.6756, 0.9479, 0.6756, 0.9479, 0.6756, 0.9479, 0.6756, 0.9479, 0.6756, 0.9479, 0.6756, 0.9479, 0.6756, 0.9479, 0.6756, 0.9479, 0.6756, 0.9479, 0.6756, 0.9479, 0.6756, 0.9479, 0.6756, 0.9479, 0.6756, 0.9479, 0.6756, 0.9479, 0.6756, 0.9479, 0.6756, 0.9479, 0.6756, 0.9479, 0.6756, 0.9479, 0.6756, 0.9479, 0.6756, 0.9479, 0.6756, 0.9479, 0.6756, 0.9479, 0.6756, 0.9479, 0.6756, 0.9479, 0.6756, 0.9479, 0.6756, 0.9479, 0.6756, 0.9479, 0.6756, 0.9479, 0.6756, 0.9479, 0.6756, 0.9479, 0.6756, 0.9479, 0.6756, 0.9479, 0.6756, 0.9479, 0.6756, 0.9479, 0.6756, 0.9479, 0.6756, 0.9479, 0.6756, 0.9479, 0.6756, 0.9479, 0.6756, 0.9479, 0.6756, 0.9479, 0.6756, 0.9479, 0.6756, 0.9479, 0.6756, 0.9479, 0.6756, 0.9479, 0.6756, 0.9479, 0.6756, 0.9479, 0.6756, 0.9479, 0.6756, 0.9479, 0.6756, 0.9479, 0.6756, 0.9479, 0.6756, 0.9479, 0.6756, 0.9479, 0.6756, 0.9479, 0.6756, 0.9479, 0.6756, 0.9479, 0.6756, 0.9479, 0.6756, 0.9479, 0.6756, 0.9479, 0.6756, 0.9479, 0.6756, 0.9479, 0.6756, 0.9479, 0.6756, 0.9479, 0.6756, 0.9479, 0.6756, 0.9479, 0.6756, 0.9479, 0.6756, 0.9479, 0.6756, 0.9479, 0.6756, 0.9479, 0.6756, 0.9479, 0.6756, 0.9479, 0.6756, 0.9479, 0.6756, 0.9479, 0.6756, 0.9479, 0.6756, 0.9479, 0.6756, 0.9479, 0.6756, 0.9479, 0.6756, 0.9479, 0.6756, 0.9479, 0.6756, 0.9479, 0.6756, 0.9479, 0.6756, 0.9479, 0.6756, 0.9479, 0.6756, 0.9479, 0.6756, 0.9479, 0.6756, 0.9479, 0.6756, 0.9479, 0.6756, 0.9479, 0.6756, 0.9479, 0.6756, 0.9479, 0.6756, 0.9479, 0.6756, 0.9479, 0.6756, 0.9479, 0.6756, 0.9479, 0.6756, 0.9479, 0.6756, 0.9479, 0.6756, 0.9479, 0.6756, 0.9479, 0.6756, 0.9479, 0.6756, 0.9479, 0.6756, 0.9479, 0.6756, 0.9479, 0.6756, 0.9479, 0.6756, 0.9479, 0.6756, 0.9479, 0.6756, 0.9479, 0.6756, 0.9479, 0.6756, 0.9479, 0.6756, 0.9479, 0.6756, 0.9479, 0.6756, 0.9479, 0.6756, 0.9479, 0.6756, 0.9479, 0.6756, 0.9479, 0.6756, 0.9479, 0.6756, 0.9479, 0.6756, 0.9479, 0.6756, 0.9479, 0.6756, 0.9479, 0.6756, 0.9479, 0.6756, 0.9479, 0.6756, 0.9479, 0.6756, 0.9479, 0.6756, 0.9479, 0.6756, 0.9479, 0.6756, 0.9479, 0.6756, 0.9479, 0.6756, 0.9479, 0.6756, 0.9479, 0.6756, 0.9479, 0.6756, 0.9479, 0.6756, 0.9479, 0.6756, 0.9479, 0.6756, 0.9479, 0.6756, 0.9479, 0.6756, 0.9479, 0.6756, 0.9479, 0.6756, 0.9479, 0.6756, 0.9479, 0.6756, 0.9479, 0.6756, 0.9479, 0.6756, 0.9479, 0.6756, 0.9479, 0.6756, 0.9479, 0.6756, 0.9479, 0.6756, 0.9479, 0.6756, 0.9479, 0.6756, 0.9479, 0.6756, 0.9479, 0.6756, 0.9479, 0.6756, 0.9479, 0.6756, 0.9479, 0.6756, 0.9479, 0.6756, 0.9479, 0.6756, 0.9479, 0.6756, 0.9479, 0.6756, 0.9479, 0.6756, 0.9479, 0.6756, 0.9479, 0.6756, 0.9479, 0.6756, 0.9479, 0.6756, 0.9479, 0.6756, 0.9479, 0.6756, 0.9479, 0.6756, 0.9479, 0.6756, 0.9479, 0.6756, 0.9479, 0.6756, 0.9479, 0.6756, 0.9479, 0.6756, 0.9479, 0.6756, 0.9479, 0.6756, 0.9479, 0.6756, 0.9479, 0.6756, 0.9479, 0.6756, 0.9479, 0.6756, 0.9479, 0.6756, 0.9479, 0.6756, 0.9479, 0.6756, 0.9479, 0.6756, 0.9479, 0.6756, 0.9479, 0.6756, 0.9479, 0.6756, 0.9479])
me_plan.materials.append(mat_cailloux)
me_plan.use_remesh_fix_poles = True
me_plan.use_remesh_preserve_attributes = False
me_plan.use_mirror_vertex_groups = False
me_plan.update()

# ---- objects
ob_light = bpy.data.objects.new('Light', light_light)
ob_camera = bpy.data.objects.new('Camera', cam_camera)
ob_plan = bpy.data.objects.new('Plan', me_plan)

# ---- transforms, parenting, visibility, modifiers, constraints
ob_light.location = (4.076, 1.005, 5.904)
ob_light.rotation_euler = (0.6503, 0.05522, 1.866)
ob_light.lock_rotations_4d = False
ob_light.empty_display_type = 'ARROWS'
ob_light.color = (0.0, 0.0, 0.0, 0.0)
ob_light.lineart.crease_threshold = 0.0
ob_camera.location = (7.359, -6.926, 4.958)
ob_camera.rotation_euler = (1.109, 0.0, 0.8149)
ob_camera.lock_rotations_4d = False
ob_camera.empty_display_type = 'ARROWS'
ob_camera.color = (0.0, 0.0, 0.0, 0.0)
ob_camera.display_type = 'WIRE'
ob_camera.lineart.crease_threshold = 0.0
ob_plan.location = (0.0, 0.0, 0.0)
ob_plan.scale = (1.733, 1.733, 1.733)
ob_plan.lineart.crease_threshold = 0.0

# ---- collection membership
col_collection.objects.link(ob_light)
col_collection.objects.link(ob_camera)
col_collection.objects.link(ob_plan)

# ---- scene / render settings (as saved in the file)
scene.camera = ob_camera
scene.frame_start = 1; scene.frame_end = 250; scene.frame_set(1)
scene.render.engine = 'BLENDER_EEVEE_NEXT'
scene.cycles.use_denoising = False
scene.cycles.samples = 128
scene.cycles.sampling_pattern = 'TABULATED_SOBOL'
scene.cycles.use_adaptive_sampling = False
scene.cycles.use_light_tree = False
scene.view_settings.view_transform = 'Filmic'
bpy.context.view_layer.update()
